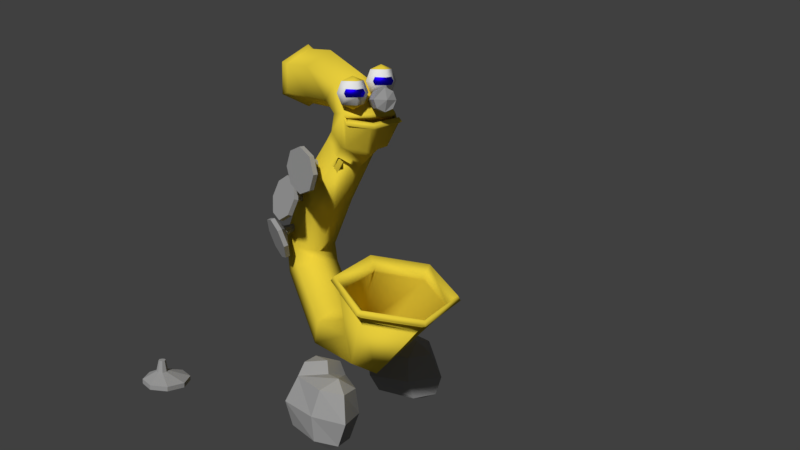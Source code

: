 # Source: tuba.blend  (saved by Blender 2.79.0; exported with 4.5.12 LTS)
import bpy
from mathutils import Matrix  # noqa: F401  (used for matrix-valued properties, if any)

bpy.ops.wm.read_factory_settings(use_empty=True)
scene = bpy.context.scene
scene.name = 'Scene'

# ---- collections
col_collection_1 = bpy.data.collections.new('Collection 1'); scene.collection.children.link(col_collection_1)
col_collection_11 = bpy.data.collections.new('Collection 11'); scene.collection.children.link(col_collection_11)

# ---- materials (node trees are filled in below, after node groups)
mat_eyes = bpy.data.materials.new('Eyes')
mat_eyes.alpha_threshold = 0.0
mat_eyes.roughness = 0.5
mat_material_003 = bpy.data.materials.new('Material.003')
mat_material_003.alpha_threshold = 0.0
mat_material_003.roughness = 0.5
mat_sax_material = bpy.data.materials.new('Sax material')
mat_sax_material.alpha_threshold = 0.0
mat_sax_material.roughness = 0.5
mat_nobs = bpy.data.materials.new('Nobs')
mat_nobs.alpha_threshold = 0.0
mat_nobs.roughness = 0.5

# ---- material node trees
mat_eyes.use_nodes = True; mat_eyes.node_tree.nodes.clear()
_N = mat_eyes.node_tree.nodes; _L = mat_eyes.node_tree.links
n0 = _N.new('ShaderNodeOutputMaterial'); n0.name = 'Material Output'; n0.location = (340, 393)
n1 = _N.new('ShaderNodeBsdfAnisotropic'); n1.name = 'Glossy BSDF'; n1.location = (117, 457)
n1.distribution = 'GGX'
n1.inputs[0].default_value = (0.01012, 0.0, 1.0, 1.0)
n1.inputs[1].default_value = 0.4472
_L.new(n1.outputs[0], n0.inputs[0])
n0.is_active_output = True
mat_material_003.use_nodes = True; mat_material_003.node_tree.nodes.clear()
_N = mat_material_003.node_tree.nodes; _L = mat_material_003.node_tree.links
n0 = _N.new('ShaderNodeOutputMaterial'); n0.name = 'Material Output'; n0.location = (300, 300)
n1 = _N.new('ShaderNodeBsdfDiffuse'); n1.name = 'Diffuse BSDF'; n1.location = (10, 300)
_L.new(n1.outputs[0], n0.inputs[0])
n0.is_active_output = True
mat_sax_material.use_nodes = True; mat_sax_material.node_tree.nodes.clear()
_N = mat_sax_material.node_tree.nodes; _L = mat_sax_material.node_tree.links
n0 = _N.new('ShaderNodeOutputMaterial'); n0.name = 'Material Output'; n0.location = (300, 300)
n1 = _N.new('ShaderNodeBsdfAnisotropic'); n1.name = 'Glossy BSDF'; n1.location = (82, 387)
n1.distribution = 'GGX'
n1.inputs[0].default_value = (0.7991, 0.6105, 0.04519, 1.0)
n1.inputs[1].default_value = 0.4472
n2 = _N.new('ShaderNodeBsdfDiffuse'); n2.name = 'Diffuse BSDF'; n2.location = (66, 175)
n2.inputs[0].default_value = (0.7991, 0.6105, 0.04519, 1.0)
_L.new(n2.outputs[0], n0.inputs[0])
n0.is_active_output = True
mat_nobs.use_nodes = True; mat_nobs.node_tree.nodes.clear()
_N = mat_nobs.node_tree.nodes; _L = mat_nobs.node_tree.links
n0 = _N.new('ShaderNodeOutputMaterial'); n0.name = 'Material Output'; n0.location = (300, 300)
n1 = _N.new('ShaderNodeBsdfDiffuse'); n1.name = 'Diffuse BSDF'; n1.location = (10, 300)
n1.inputs[0].default_value = (0.3185, 0.3185, 0.3185, 1.0)
_L.new(n1.outputs[0], n0.inputs[0])
n0.is_active_output = True

# ---- world
world_world = bpy.data.worlds.new('World'); scene.world = world_world
world_world.color = (0.05088, 0.05088, 0.05088)
world_world.use_sun_shadow = False
world_world.sun_shadow_jitter_overblur = 0.0
world_world.cycles.sampling_method = 'MANUAL'

# ---- cameras
cam_camera = bpy.data.cameras.new('Camera')
cam_camera.clip_end = 100.0
cam_camera.lens = 35.0
cam_camera.sensor_width = 32.0
cam_camera.sensor_height = 18.0
cam_camera.ortho_scale = 7.314
cam_camera.dof.focus_distance = 0.0

# ---- lights
light_lamp = bpy.data.lights.new('Lamp', 'SUN')
light_lamp.transmission_factor = 0.0
light_lamp.cutoff_distance = 30.0
light_lamp.angle = 0.1993
light_lamp.energy = 1.0
light_lamp.shadow_buffer_clip_start = 1.001
light_lamp.shadow_soft_size = 0.1
light_lamp.shadow_cascade_max_distance = 1000.0

# ---- meshes
me_sphere = bpy.data.meshes.new('Sphere')
me_sphere.from_pydata([(0.347, 0.5479, -0.2537), (0.0, -8.742e-08, -1.0), (0.7071, -1.183e-07, 0.7071), (1.0, -1.311e-07, -1.033e-07), (0.7071, -1.183e-07, -0.7071), (0.347, -0.5479, 0.2537), (0.3721, -0.6824, -1.554e-07), (0.347, -0.5479, -0.2537), (-8.742e-08, -8.742e-08, 1.0), (-0.7071, 5.303e-09, 0.7071), (-1.0, 4.371e-08, -2.225e-07), (-0.7071, 5.303e-09, -0.7071), (0.347, 0.5479, 0.2537), (0.3721, 0.6824, -2.972e-07), (0.8049, -1.183e-07, -0.235), (0.0, 0.7071, -0.7071), (-6.182e-08, -0.7071, 0.7071), (-8.742e-08, -1.0, -1.629e-07), (-6.182e-08, -0.7071, -0.7071), (0.8049, -1.77e-07, 0.235), (1.236e-07, 0.7071, 0.7071), (1.748e-07, 1.0, -2.821e-07)], [], [(0, 13, 3, 14), (20, 8, 2), (1, 15, 4), (13, 12, 19, 3), (2, 8, 16), (1, 4, 18), (3, 19, 5, 6), (14, 3, 6, 7), (18, 17, 10, 11), (16, 8, 9), (1, 18, 11), (17, 16, 9, 10), (11, 10, 21, 15), (9, 8, 20), (1, 11, 15), (10, 9, 20, 21), (0, 14, 4, 15), (6, 5, 16, 17), (7, 6, 17, 18), (5, 19, 2, 16), (14, 7, 18, 4), (12, 13, 21, 20), (13, 0, 15, 21), (19, 12, 20, 2)])
me_sphere.polygons.foreach_set('use_smooth', [True] * 24)
me_sphere.polygons.foreach_set('material_index', [0, 2, 2, 0, 2, 2, 0, 0, 2, 2, 2, 2, 2, 2, 2, 2, 1, 1, 1, 1, 1, 1, 1, 1])
me_sphere.materials.append(mat_eyes)
me_sphere.materials.append(mat_material_003)
me_sphere.materials.append(mat_sax_material)
me_sphere.use_remesh_preserve_volume = False
me_sphere.use_remesh_preserve_attributes = False
me_sphere.use_mirror_vertex_groups = False
me_sphere.update()
me_torus = bpy.data.meshes.new('Torus')
me_torus.from_pydata([(1.176, -0.1022, -0.08093), (1.057, -0.3187, -0.1181), (0.8169, -0.3187, -0.1878), (0.6962, -0.1022, -0.2202), (0.8155, 0.1143, -0.183), (1.056, 0.1143, -0.1133), (0.5786, -0.1124, 0.666), (0.519, -0.3279, 0.5541), (0.3985, -0.3258, 0.335), (0.3375, -0.1083, 0.2279), (0.3971, 0.1072, 0.3398), (0.5177, 0.1051, 0.5589), (-0.1711, 0.00613, 1.108), (-0.1356, -0.2089, 0.9854), (-0.3472, -0.206, 0.8745), (-0.3131, -0.07454, 0.7568), (-0.3486, 0.1405, 0.8793), (-0.137, 0.1376, 0.9902), (-1.44, -0.1022, -0.3418), (-1.211, -0.5132, -0.2803), (-0.7553, -0.5132, -0.1481), (-0.5287, -0.1022, -0.07743), (-0.758, 0.3089, -0.139), (-1.214, 0.3089, -0.2712), (-0.6269, -0.09198, -1.026), (-0.5659, -0.3095, -0.919), (-0.4454, -0.3115, -0.7), (-0.3858, -0.09606, -0.5881), (-0.4468, 0.1215, -0.6952), (-0.5673, 0.1235, -0.9142), (0.324, -0.08775, -1.132), (0.2899, -0.3057, -1.014), (0.2202, -0.3086, -0.7738), (0.1847, -0.09352, -0.6514), (0.2188, 0.1244, -0.769), (0.2885, 0.1273, -1.009), (1.071, -0.09198, -0.5338), (0.9621, -0.3095, -0.4759), (0.7431, -0.3115, -0.3554), (0.6329, -0.09606, -0.2927), (0.7417, 0.1215, -0.3506), (0.9607, 0.1235, -0.4711), (-1.44, -0.1022, -0.3418), (-1.211, -0.5132, -0.2803), (-0.7553, -0.5132, -0.1481), (-0.5287, -0.1022, -0.07743), (-0.758, 0.3089, -0.139), (-1.214, 0.3089, -0.2712), (-1.505, -0.1022, -0.3175), (-1.243, -0.5712, -0.2472), (-0.723, -0.5712, -0.09639), (-0.4644, -0.1022, -0.01577), (-0.726, 0.3668, -0.08599), (-1.246, 0.3668, -0.2368), (-0.1711, 0.00613, 1.108), (-0.1356, -0.2048, 0.9854), (-0.3472, -0.2019, 0.8745), (-0.3131, -0.07454, 0.7568), (-0.3486, 0.1405, 0.8793), (-0.137, 0.1376, 0.9902), (-0.3176, -0.06436, 1.202), (-0.2821, -0.2223, 1.079), (-0.4937, -0.2194, 0.9685), (-0.5251, -0.05859, 0.8509), (-0.4951, 0.1565, 0.9733), (-0.2835, 0.1536, 1.084), (-0.2067, -0.06436, 1.235), (-0.1712, -0.2478, 1.336), (-0.3215, -0.2449, 1.468), (-0.3968, -0.05859, 1.582), (-0.3487, 0.1565, 1.479), (-0.1726, 0.1536, 1.341), (0.2514, -0.06436, 1.235), (0.2869, -0.2478, 1.336), (0.2667, -0.2449, 1.601), (0.2229, -0.05859, 1.745), (0.2653, 0.1565, 1.606), (0.2855, 0.1536, 1.341), (-0.3785, 0.1675, 1.243), (-0.4126, -0.05046, 1.248), (-0.3771, -0.3167, 1.238), (-0.5581, -0.3138, 1.248), (-0.6114, -0.04469, 1.246), (-0.5724, 0.1704, 1.256), (0.7489, -0.06436, 1.235), (0.7844, -0.2478, 1.336), (0.7642, -0.2449, 1.601), (0.7203, -0.05859, 1.745), (0.7628, 0.1565, 1.606), (0.783, 0.1536, 1.341), (0.8071, -0.06641, 1.198), (0.848, -0.2778, 1.315), (0.8248, -0.2745, 1.62), (0.7742, -0.05976, 1.786), (0.8231, 0.1881, 1.625), (0.8464, 0.1848, 1.32), (-0.5681, -0.2328, 0.9685), (-0.6046, -0.07296, 0.9117), (-0.5635, 0.1441, 0.9733), (-0.6015, -0.3217, 1.158), (-0.6957, -0.05992, 1.128), (-0.6158, 0.1625, 1.166), (-0.6394, -0.3382, 1.176), (-0.6948, -0.05885, 1.145), (-0.6542, 0.1644, 1.184), (-0.577, -0.2964, 1.229), (-0.6267, -0.04744, 1.227), (-0.5876, 0.1676, 1.236), (-0.5947, -0.1237, 0.9488), (-0.6824, -0.1125, 1.134), (-0.6875, -0.02635, 1.133), (-0.5982, -0.0267, 0.938), (-0.78, -0.1093, 1.276), (-0.7819, -0.181, 1.301), (-0.5016, -0.1567, 1.323), (-0.7052, -0.1853, 1.295), (-0.5008, -0.1282, 1.313), (-0.7032, -0.1136, 1.27), (-0.4982, -0.1011, 1.326), (-0.6967, -0.04525, 1.302), (-0.4953, -0.09116, 1.354), (-0.6894, -0.02033, 1.374), (-0.4938, -0.1043, 1.381), (-0.6856, -0.05344, 1.442), (-0.4946, -0.1328, 1.391), (-0.6876, -0.1252, 1.467), (-0.4972, -0.1599, 1.379), (-0.6941, -0.1935, 1.435), (-0.5001, -0.1698, 1.35), (-0.7014, -0.2184, 1.363), (-0.7735, -0.04094, 1.309), (-0.7662, -0.01602, 1.38), (-0.7624, -0.04912, 1.449), (-0.7643, -0.1209, 1.474), (-0.7709, -0.1892, 1.441), (-0.7782, -0.2141, 1.37), (-0.7642, -0.115, 1.472), (-0.8028, -0.1185, 1.375), (0.9722, 0.2967, 0.1001), (0.8112, 0.3145, 0.1328), (0.8421, 0.2148, 0.03866), (0.8411, 0.1058, 0.05029), (0.8822, 0.2103, 0.03054), (0.8647, 0.1032, 0.04549), (0.9041, 0.199, -0.00232), (0.8777, 0.09647, 0.0261), (0.895, 0.1873, -0.04066), (0.8723, 0.08958, 0.003473), (0.8603, 0.1822, -0.06201), (0.8518, 0.08656, -0.009133), (0.8202, 0.1866, -0.05389), (0.8282, 0.08916, -0.004335), (0.7983, 0.198, -0.02103), (0.8153, 0.09587, 0.01506), (0.8074, 0.2096, 0.01731), (0.8206, 0.1028, 0.03768), (1.06, 0.251, -0.03207), (1.024, 0.2041, -0.1863), (0.8842, 0.1834, -0.2722), (0.7231, 0.2012, -0.2395), (0.6351, 0.2469, -0.1073), (0.6716, 0.2939, 0.04687), (0.2457, 0.2959, 0.8665), (0.09287, 0.2631, 0.9202), (0.1278, 0.2015, 0.7987), (0.1524, 0.09663, 0.7787), (0.1658, 0.2097, 0.7854), (0.1748, 0.1015, 0.7709), (0.1835, 0.2129, 0.7485), (0.1853, 0.1034, 0.7491), (0.1707, 0.2094, 0.7096), (0.1777, 0.1013, 0.7261), (0.1347, 0.2011, 0.6916), (0.1565, 0.09635, 0.7155), (0.09672, 0.1929, 0.7049), (0.1341, 0.09153, 0.7234), (0.07895, 0.1896, 0.7418), (0.1236, 0.08961, 0.7451), (0.09181, 0.1932, 0.7807), (0.1312, 0.09173, 0.7681), (0.3172, 0.309, 0.7181), (0.2654, 0.2946, 0.5618), (0.1208, 0.2611, 0.4892), (-0.03203, 0.2283, 0.5429), (-0.1035, 0.2152, 0.6913), (-0.05178, 0.2296, 0.8476), (-0.06169, 0.2744, 0.8467), (0.08295, 0.3078, 0.9193), (-0.1134, 0.26, 0.6904), (-0.04195, 0.273, 0.542), (0.1109, 0.3059, 0.4884), (0.2555, 0.3393, 0.561), (0.3073, 0.3537, 0.7173), (0.2358, 0.3407, 0.8657), (0.6735, 0.3358, 0.03365), (0.8132, 0.3564, 0.1196), (0.637, 0.2889, -0.1205), (0.7251, 0.2431, -0.2527), (0.8861, 0.2254, -0.2854), (1.026, 0.246, -0.1995), (1.062, 0.2929, -0.04529), (0.9742, 0.3387, 0.08686), (0.7343, 0.2466, 0.4985), (0.5915, 0.2085, 0.5724), (0.5965, 0.1805, 0.4347), (0.6057, 0.08388, 0.3839), (0.632, 0.19, 0.4163), (0.6267, 0.08946, 0.3731), (0.6429, 0.2022, 0.3786), (0.6331, 0.09667, 0.3508), (0.6227, 0.21, 0.3437), (0.6212, 0.1013, 0.3302), (0.5834, 0.2088, 0.332), (0.598, 0.1006, 0.3233), (0.5479, 0.1994, 0.3503), (0.577, 0.09499, 0.3341), (0.537, 0.1872, 0.388), (0.5706, 0.08778, 0.3564), (0.5571, 0.1794, 0.423), (0.5825, 0.08318, 0.377), (0.778, 0.2957, 0.3469), (0.697, 0.3271, 0.2063), (0.5387, 0.3223, 0.1592), (0.3958, 0.2843, 0.233), (0.3521, 0.2351, 0.3846), (0.4331, 0.2038, 0.5252), (0.4283, 0.2458, 0.5374), (0.5866, 0.2505, 0.5846), (0.3472, 0.2772, 0.3968), (0.3909, 0.3263, 0.2452), (0.5338, 0.3643, 0.1713), (0.6921, 0.3691, 0.2185), (0.7731, 0.3377, 0.3591), (0.7294, 0.2886, 0.5107), (0.8564, 1.587, -1.243), (0.7179, 1.677, -1.245), (0.7056, 1.55, -1.185), (0.697, 1.525, -1.079), (0.74, 1.528, -1.184), (0.7174, 1.512, -1.078), (0.7486, 1.488, -1.185), (0.7224, 1.488, -1.079), (0.7263, 1.453, -1.187), (0.7093, 1.467, -1.08), (0.6861, 1.445, -1.19), (0.6856, 1.462, -1.081), (0.6517, 1.467, -1.19), (0.6652, 1.476, -1.082), (0.6431, 1.507, -1.189), (0.6602, 1.499, -1.081), (0.6654, 1.542, -1.187), (0.6734, 1.52, -1.08), (0.8909, 1.425, -1.247), (0.8012, 1.287, -1.256), (0.6397, 1.252, -1.264), (0.5011, 1.342, -1.267), (0.4666, 1.504, -1.262), (0.5564, 1.642, -1.253), (0.5582, 1.644, -1.297), (0.7197, 1.678, -1.289), (0.4685, 1.506, -1.306), (0.503, 1.344, -1.311), (0.6415, 1.254, -1.308), (0.803, 1.288, -1.3), (0.8928, 1.427, -1.291), (0.8583, 1.588, -1.286)], [], [(0, 6, 7, 1), (1, 7, 8, 2), (2, 8, 9, 3), (3, 9, 10, 4), (4, 10, 11, 5), (5, 11, 6, 0), (6, 12, 13, 7), (7, 13, 14, 8), (8, 14, 15, 9), (9, 15, 16, 10), (10, 16, 17, 11), (11, 17, 12, 6), (18, 24, 25, 19), (19, 25, 26, 20), (20, 26, 27, 21), (21, 27, 28, 22), (22, 28, 29, 23), (23, 29, 24, 18), (24, 30, 31, 25), (25, 31, 32, 26), (26, 32, 33, 27), (27, 33, 34, 28), (28, 34, 35, 29), (29, 35, 30, 24), (30, 36, 37, 31), (31, 37, 38, 32), (32, 38, 39, 33), (33, 39, 40, 34), (34, 40, 41, 35), (35, 41, 36, 30), (36, 0, 1, 37), (37, 1, 2, 38), (38, 2, 3, 39), (39, 3, 4, 40), (40, 4, 5, 41), (41, 5, 0, 36), (22, 23, 47, 46), (20, 21, 45, 44), (19, 20, 44, 43), (18, 19, 43, 42), (23, 18, 42, 47), (21, 22, 46, 45), (45, 46, 52, 51), (42, 43, 49, 48), (47, 42, 48, 53), (44, 45, 51, 50), (43, 44, 50, 49), (46, 47, 53, 52), (13, 12, 54, 55), (17, 16, 58, 59), (12, 17, 59, 54), (15, 14, 56, 57), (16, 15, 57, 58), (14, 13, 55, 56), (55, 54, 60, 61), (58, 57, 63, 64), (59, 58, 64, 65), (54, 59, 65, 60), (56, 55, 61, 62), (57, 56, 62, 63), (79, 78, 71, 66), (81, 80, 67, 68), (82, 81, 68, 69), (80, 79, 66, 67), (83, 82, 69, 70), (78, 83, 70, 71), (70, 69, 75, 76), (71, 70, 76, 77), (66, 71, 77, 72), (68, 67, 73, 74), (69, 68, 74, 75), (67, 66, 72, 73), (65, 64, 83, 78), (61, 60, 79, 80), (63, 62, 96, 108, 97), (62, 61, 80, 81), (60, 65, 78, 79), (74, 73, 85, 86), (75, 74, 86, 87), (73, 72, 84, 85), (76, 75, 87, 88), (77, 76, 88, 89), (72, 77, 89, 84), (86, 85, 91, 92), (87, 86, 92, 93), (85, 84, 90, 91), (88, 87, 93, 94), (89, 88, 94, 95), (84, 89, 95, 90), (98, 111, 110, 101), (97, 108, 109, 100), (83, 64, 98, 101), (62, 81, 99, 96), (64, 63, 97, 111, 98), (100, 109, 99, 102, 103), (101, 110, 100, 103, 104), (81, 82, 106, 105), (82, 83, 107, 106), (109, 108, 96, 99), (110, 111, 97, 100), (119, 117, 112, 130), (114, 115, 117, 116), (125, 123, 132, 136, 133), (116, 117, 119, 118), (115, 129, 135, 113), (118, 119, 121, 120), (123, 121, 131, 132), (120, 121, 123, 122), (129, 127, 134, 135), (122, 123, 125, 124), (121, 119, 130, 131), (124, 125, 127, 126), (117, 115, 113, 112), (112, 113, 135, 137), (126, 127, 129, 128), (127, 125, 133, 134), (128, 129, 115, 114), (114, 116, 118, 120, 122, 124, 126, 128), (131, 137, 136, 132), (136, 137, 135, 134, 133), (137, 131, 130, 112), (144, 145, 147, 146), (144, 146, 157, 156), (142, 143, 145, 144), (146, 148, 158, 157), (140, 141, 143, 142), (148, 150, 159, 158), (152, 154, 161, 160), (146, 147, 149, 148), (154, 140, 139, 161), (148, 149, 151, 150), (150, 152, 160, 159), (150, 151, 153, 152), (143, 141, 155, 153, 151, 149, 147, 145), (160, 161, 194, 196), (152, 153, 155, 154), (140, 142, 138, 139), (154, 155, 141, 140), (142, 144, 156, 138), (168, 169, 171, 170), (168, 170, 181, 180), (166, 167, 169, 168), (170, 172, 182, 181), (164, 165, 167, 166), (172, 174, 183, 182), (176, 178, 185, 184), (170, 171, 173, 172), (178, 164, 163, 185), (172, 173, 175, 174), (174, 176, 184, 183), (174, 175, 177, 176), (167, 165, 179, 177, 175, 173, 171, 169), (162, 180, 192, 193), (176, 177, 179, 178), (164, 166, 162, 163), (178, 179, 165, 164), (166, 168, 180, 162), (187, 193, 192, 191, 190, 189, 188, 186), (184, 185, 186, 188), (182, 183, 189, 190), (163, 162, 193, 187), (181, 182, 190, 191), (180, 181, 191, 192), (185, 163, 187, 186), (183, 184, 188, 189), (195, 201, 200, 199, 198, 197, 196, 194), (158, 159, 197, 198), (139, 138, 201, 195), (157, 158, 198, 199), (156, 157, 199, 200), (161, 139, 195, 194), (159, 160, 196, 197), (138, 156, 200, 201), (208, 209, 211, 210), (208, 210, 221, 220), (206, 207, 209, 208), (210, 212, 222, 221), (204, 205, 207, 206), (212, 214, 223, 222), (216, 218, 225, 224), (210, 211, 213, 212), (218, 204, 203, 225), (212, 213, 215, 214), (214, 216, 224, 223), (214, 215, 217, 216), (207, 205, 219, 217, 215, 213, 211, 209), (224, 225, 226, 228), (216, 217, 219, 218), (204, 206, 202, 203), (218, 219, 205, 204), (206, 208, 220, 202), (227, 233, 232, 231, 230, 229, 228, 226), (222, 223, 229, 230), (203, 202, 233, 227), (221, 222, 230, 231), (220, 221, 231, 232), (225, 203, 227, 226), (223, 224, 228, 229), (202, 220, 232, 233), (240, 241, 243, 242), (240, 242, 253, 252), (238, 239, 241, 240), (242, 244, 254, 253), (236, 237, 239, 238), (244, 246, 255, 254), (248, 250, 257, 256), (242, 243, 245, 244), (250, 236, 235, 257), (244, 245, 247, 246), (246, 248, 256, 255), (246, 247, 249, 248), (239, 237, 251, 249, 247, 245, 243, 241), (256, 257, 258, 260), (248, 249, 251, 250), (236, 238, 234, 235), (250, 251, 237, 236), (238, 240, 252, 234), (259, 265, 264, 263, 262, 261, 260, 258), (254, 255, 261, 262), (235, 234, 265, 259), (253, 254, 262, 263), (252, 253, 263, 264), (257, 235, 259, 258), (255, 256, 260, 261), (234, 252, 264, 265)])
me_torus.polygons.foreach_set('use_smooth', [1, 1, 1, 1, 1, 1, 1, 1, 1, 1, 1, 1, 1, 1, 1, 1, 1, 1, 1, 1, 1, 1, 1, 1, 1, 1, 1, 1, 1, 1, 1, 1, 1, 1, 1, 1, 1, 1, 1, 1, 1, 1, 1, 1, 1, 1, 1, 1, 1, 1, 1, 1, 1, 1, 1, 1, 1, 1, 1, 1, 1, 1, 1, 1, 1, 1, 1, 1, 1, 1, 1, 1, 1, 1, 1, 1, 1, 1, 1, 1, 1, 1, 1, 1, 1, 1, 1, 1, 1, 1, 1, 1, 1, 1, 1, 1, 1, 1, 1, 1, 0, 0, 0, 0, 0, 0, 0, 0, 0, 0, 0, 0, 0, 0, 0, 0, 0, 0, 0, 0, 0, 0, 0, 0, 0, 0, 0, 0, 0, 0, 0, 0, 0, 0, 0, 0, 0, 0, 0, 0, 0, 0, 0, 0, 0, 0, 0, 0, 0, 0, 0, 0, 0, 0, 0, 0, 0, 0, 0, 0, 0, 0, 0, 0, 0, 0, 0, 0, 0, 0, 0, 0, 0, 0, 0, 0, 0, 0, 0, 0, 0, 0, 0, 0, 0, 0, 0, 0, 0, 0, 0, 0, 0, 0, 0, 0, 0, 0, 0, 0, 0, 0, 0, 0, 0, 0, 0, 0, 0, 0, 0, 0, 0, 0, 0, 0, 0, 0, 0, 0, 0, 0, 0, 0, 0])
me_torus.polygons.foreach_set('material_index', [0, 0, 0, 0, 0, 0, 0, 0, 0, 0, 0, 0, 0, 0, 0, 0, 0, 0, 0, 0, 0, 0, 0, 0, 0, 0, 0, 0, 0, 0, 0, 0, 0, 0, 0, 0, 0, 0, 0, 0, 0, 0, 0, 0, 0, 0, 0, 0, 0, 0, 0, 0, 0, 0, 0, 0, 0, 0, 0, 0, 0, 0, 0, 0, 0, 0, 0, 0, 0, 0, 0, 0, 0, 0, 0, 0, 0, 0, 0, 0, 0, 0, 0, 0, 0, 0, 0, 0, 0, 0, 0, 0, 0, 0, 0, 0, 0, 0, 0, 0, 1, 1, 1, 1, 1, 1, 1, 1, 1, 1, 1, 1, 1, 1, 1, 1, 1, 1, 1, 1, 1, 1, 1, 1, 1, 1, 1, 1, 1, 1, 1, 1, 1, 1, 1, 1, 1, 1, 1, 1, 1, 1, 1, 1, 1, 1, 1, 1, 1, 1, 1, 1, 1, 1, 1, 1, 1, 1, 1, 1, 1, 1, 1, 1, 1, 1, 1, 1, 1, 1, 1, 1, 1, 1, 1, 1, 1, 1, 1, 1, 1, 1, 1, 1, 1, 1, 1, 1, 1, 1, 1, 1, 1, 1, 1, 1, 1, 1, 1, 1, 1, 1, 1, 1, 1, 1, 1, 1, 1, 1, 1, 1, 1, 1, 1, 1, 1, 1, 1, 1, 1, 1, 1, 1, 1])
me_torus.materials.append(mat_sax_material)
me_torus.materials.append(mat_nobs)
me_torus.use_remesh_preserve_volume = False
me_torus.use_remesh_preserve_attributes = False
me_torus.use_mirror_vertex_groups = False
me_torus.update()
me_sphere_001 = bpy.data.meshes.new('Sphere.001')
me_sphere_001.from_pydata([(0.0, 1.864, -0.7071), (0.0, 0.005189, -1.0), (0.7071, 1.152, 0.7071), (1.0, 1.157, -1.033e-07), (0.7071, 1.157, -0.7071), (-6.182e-08, -0.4875, 0.7071), (-8.742e-08, -0.7804, -1.629e-07), (-6.182e-08, -0.4823, -0.7071), (-8.742e-08, -8.742e-08, 1.0), (-0.7071, 1.157, 0.7071), (-1.0, 1.157, -2.225e-07), (-0.7071, 1.157, -0.7071), (1.236e-07, 1.864, 0.7071), (1.748e-07, 2.157, -2.821e-07), (0.5363, 0.005189, 0.7071), (0.7292, 0.005189, -1.388e-07), (0.003185, 0.005189, 0.9987), (0.534, 0.005189, -0.7071), (-0.5206, -0.04128, 0.7071), (-0.6918, -0.07695, -1.846e-07), (-0.5206, -0.0376, -0.7071), (-7.257e-09, 0.7081, 0.8888), (-0.5305, 1.23, 1.084), (0.0002059, 1.761, 1.084), (0.0002058, 0.8934, 1.221), (0.5309, 1.226, 1.084)], [], [(1, 0, 4), (13, 12, 2, 3), (0, 13, 3, 4), (21, 2, 25, 24), (1, 17, 7), (3, 2, 14, 15), (4, 3, 15, 17), (2, 16, 14), (1, 20, 11), (6, 5, 18, 19), (7, 6, 19, 20), (5, 8, 18), (1, 11, 0), (10, 9, 12, 13), (11, 10, 13, 0), (9, 8, 21), (14, 16, 8, 5), (17, 1, 4), (15, 14, 5, 6), (17, 15, 6, 7), (18, 8, 9), (20, 1, 7), (19, 18, 9, 10), (20, 19, 10, 11), (2, 12, 23, 25), (2, 21, 8, 16), (23, 24, 25), (24, 23, 22), (12, 9, 22, 23), (9, 21, 24, 22)])
me_sphere_001.materials.append(mat_nobs)
me_sphere_001.use_remesh_preserve_volume = False
me_sphere_001.use_remesh_preserve_attributes = False
me_sphere_001.use_mirror_vertex_groups = False
me_sphere_001.update()

# ---- objects
ob_sphere = bpy.data.objects.new('Sphere', me_sphere)
ob_torus = bpy.data.objects.new('Torus', me_torus)
ob_lamp = bpy.data.objects.new('Lamp', light_lamp)
ob_camera = bpy.data.objects.new('Camera', cam_camera)
ob_sphere_002 = bpy.data.objects.new('Sphere.002', me_sphere_001)
ob_sphere_001 = bpy.data.objects.new('Sphere.001', me_sphere_001)

# ---- transforms, parenting, visibility, modifiers, constraints
ob_sphere.location = (0.473, -0.2367, 2.692)
ob_sphere.rotation_euler = (0.000887, -0.0004382, -0.2642)
ob_sphere.scale = (0.1354, 0.1354, 0.1354)
ob_sphere.lineart.crease_threshold = 0.0
_m = ob_sphere.modifiers.new('Array', 'ARRAY')
_m.constant_offset_displace = (0.0, 0.0, 0.0)
_m.relative_offset_displace = (-0.5, 1.1, 0.3)
ob_torus.location = (-0.1078, -0.0348, 1.264)
ob_torus.rotation_euler = (0.0, 0.0, -3.32)
ob_torus.lineart.crease_threshold = 0.0
_m = ob_torus.modifiers.new('Solidify', 'SOLIDIFY')
_m.thickness = 0.05
_m.nonmanifold_thickness_mode = 'FIXED'
_m.nonmanifold_merge_threshold = 0.0003
ob_lamp.location = (4.076, 1.005, 7.39)
ob_lamp.rotation_euler = (0.6503, 0.05522, 1.866)
ob_lamp.lock_rotations_4d = False
ob_lamp.empty_display_type = 'ARROWS'
ob_lamp.color = (0.0, 0.0, 0.0, 0.0)
ob_lamp.hide_render = True
ob_lamp.lineart.crease_threshold = 0.0
ob_camera.location = (6.404, -4.236, 3.219)
ob_camera.rotation_euler = (1.347, -1.197e-07, 0.924)
ob_camera.lock_rotations_4d = False
ob_camera.empty_display_type = 'ARROWS'
ob_camera.color = (0.0, 0.0, 0.0, 0.0)
ob_camera.display_type = 'WIRE'
ob_camera.lineart.crease_threshold = 0.0
ob_sphere_002.location = (0.2776, 0.6364, 0.02421)
ob_sphere_002.rotation_euler = (0.04045, -0.2173, 1.793)
ob_sphere_002.scale = (0.3184, 0.3184, 0.3184)
ob_sphere_002.lineart.crease_threshold = 0.0
ob_sphere_001.location = (0.5417, -0.5102, -0.01538)
ob_sphere_001.rotation_euler = (-0.03004, 0.145, 1.366)
ob_sphere_001.scale = (0.3184, 0.3184, 0.3184)
ob_sphere_001.lineart.crease_threshold = 0.0

# ---- collection membership
col_collection_1.objects.link(ob_sphere)
col_collection_1.objects.link(ob_torus)
col_collection_1.objects.link(ob_lamp)
col_collection_1.objects.link(ob_camera)
col_collection_11.objects.link(ob_sphere_002)
col_collection_11.objects.link(ob_sphere_001)

# ---- scene / render settings (as saved in the file)
scene.camera = ob_camera
scene.frame_start = 1; scene.frame_end = 250; scene.frame_set(44)
scene.render.engine = 'CYCLES'
scene.render.resolution_percentage = 50
scene.render.dither_intensity = 0.0
scene.cycles.use_denoising = False
scene.cycles.samples = 128
scene.cycles.sampling_pattern = 'TABULATED_SOBOL'
scene.cycles.use_adaptive_sampling = False
scene.cycles.use_light_tree = False
scene.cycles.blur_glossy = 0.0
scene.cycles.sample_clamp_indirect = 0.0
scene.view_settings.view_transform = 'Standard'
bpy.context.view_layer.update()

# ---- added for rendering (the .blend has no usable light): sun
light_auto_sun = bpy.data.lights.new('AutoSun', 'SUN')
light_auto_sun.energy = 3.0
light_auto_sun.angle = 0.0523599
ob_auto_sun = bpy.data.objects.new('AutoSun', light_auto_sun)
scene.collection.objects.link(ob_auto_sun)
ob_auto_sun.rotation_euler = (0.872665, 0.174533, 0.523599)
bpy.context.view_layer.update()
